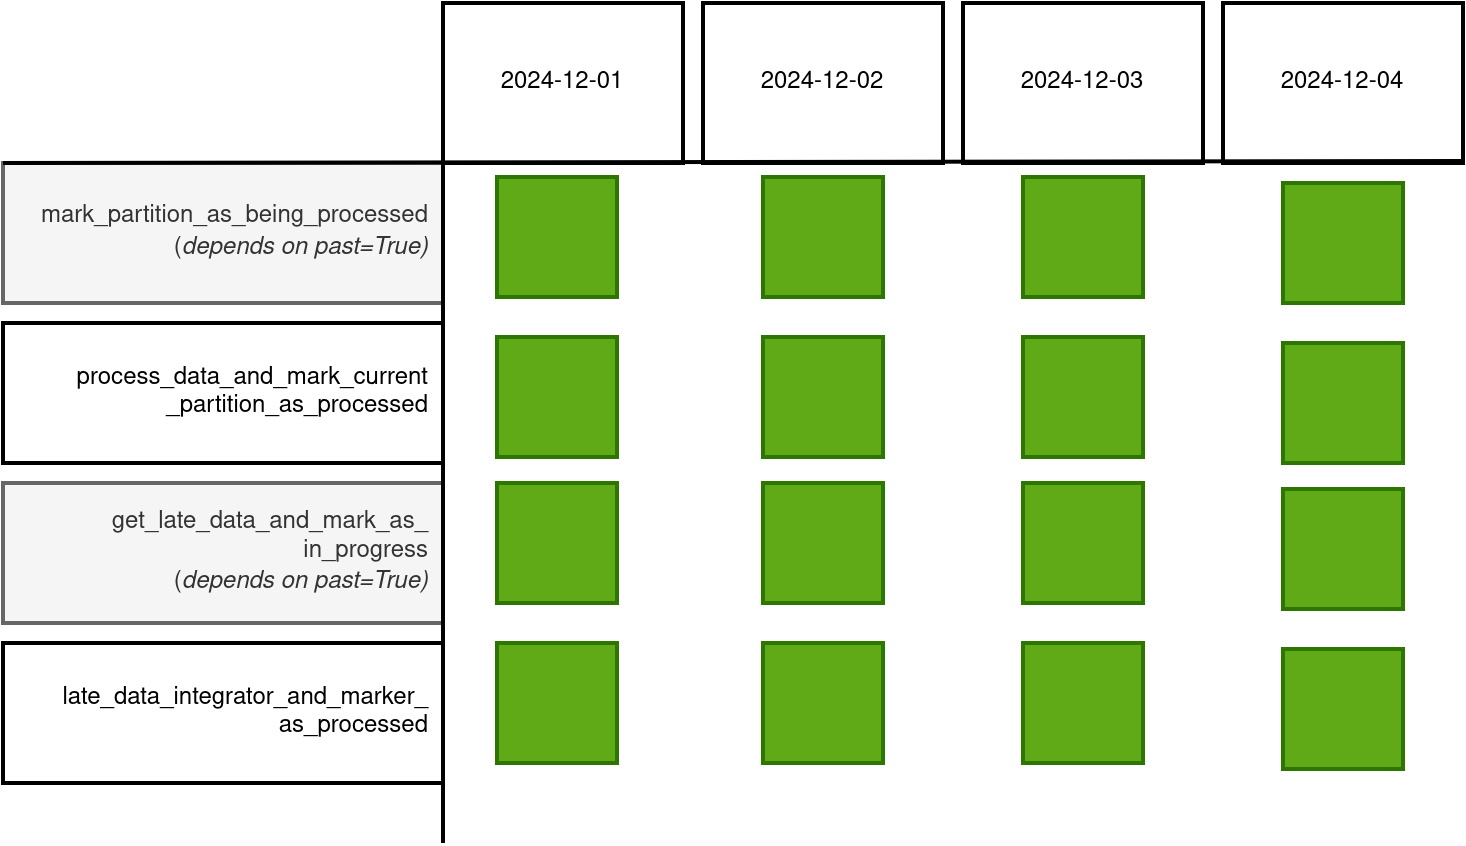

The diagram above was exported from draw.io. Its source (the exported page's mxGraphModel, read from the mxfile embedded in the PNG):
<mxGraphModel dx="2284" dy="766" grid="1" gridSize="10" guides="1" tooltips="1" connect="1" arrows="1" fold="1" page="1" pageScale="1" pageWidth="850" pageHeight="1100" math="0" shadow="0">
  <root>
    <mxCell id="0" />
    <mxCell id="1" parent="0" />
    <mxCell id="fegvY3pA-yJeQJnucCH5-5" value="2024-12-01" style="rounded=0;whiteSpace=wrap;html=1;strokeWidth=2;" vertex="1" parent="1">
      <mxGeometry x="80" y="20" width="120" height="80" as="geometry" />
    </mxCell>
    <mxCell id="fegvY3pA-yJeQJnucCH5-6" value="2024-12-02" style="rounded=0;whiteSpace=wrap;html=1;strokeWidth=2;" vertex="1" parent="1">
      <mxGeometry x="210" y="20" width="120" height="80" as="geometry" />
    </mxCell>
    <mxCell id="fegvY3pA-yJeQJnucCH5-7" value="2024-12-03" style="rounded=0;whiteSpace=wrap;html=1;strokeWidth=2;" vertex="1" parent="1">
      <mxGeometry x="340" y="20" width="120" height="80" as="geometry" />
    </mxCell>
    <mxCell id="fegvY3pA-yJeQJnucCH5-8" value="2024-12-04" style="rounded=0;whiteSpace=wrap;html=1;strokeWidth=2;" vertex="1" parent="1">
      <mxGeometry x="470" y="20" width="120" height="80" as="geometry" />
    </mxCell>
    <mxCell id="fegvY3pA-yJeQJnucCH5-1" value="&lt;div&gt;mark_partition_as_being_processed&lt;/div&gt;(&lt;i&gt;depends on past=True)&lt;/i&gt;" style="rounded=0;whiteSpace=wrap;html=1;strokeWidth=2;align=right;spacingRight=5;fillStyle=solid;fillColor=#f5f5f5;fontColor=#333333;strokeColor=#666666;" vertex="1" parent="1">
      <mxGeometry x="-140" y="100" width="220" height="70" as="geometry" />
    </mxCell>
    <mxCell id="fegvY3pA-yJeQJnucCH5-2" value="&lt;div&gt;process_data_and_mark_current&lt;/div&gt;&lt;div&gt;_partition_as_processed&lt;/div&gt;" style="rounded=0;whiteSpace=wrap;html=1;strokeWidth=2;align=right;spacingRight=5;" vertex="1" parent="1">
      <mxGeometry x="-140" y="180" width="220" height="70" as="geometry" />
    </mxCell>
    <mxCell id="fegvY3pA-yJeQJnucCH5-3" value="&lt;div&gt;get_late_data_and_mark_as_&lt;/div&gt;&lt;div&gt;in_progress&lt;/div&gt;&lt;div&gt;(&lt;i&gt;depends on past=True)&lt;/i&gt;&lt;br&gt;&lt;/div&gt;" style="rounded=0;whiteSpace=wrap;html=1;strokeWidth=2;align=right;spacingRight=5;fillColor=#f5f5f5;fontColor=#333333;strokeColor=#666666;" vertex="1" parent="1">
      <mxGeometry x="-140" y="260" width="220" height="70" as="geometry" />
    </mxCell>
    <mxCell id="fegvY3pA-yJeQJnucCH5-4" value="&lt;div&gt;late_data_integrator_and_marker_&lt;/div&gt;&lt;div&gt;as_processed&lt;/div&gt;" style="rounded=0;whiteSpace=wrap;html=1;strokeWidth=2;align=right;spacingRight=5;" vertex="1" parent="1">
      <mxGeometry x="-140" y="340" width="220" height="70" as="geometry" />
    </mxCell>
    <mxCell id="fegvY3pA-yJeQJnucCH5-9" value="" style="endArrow=none;html=1;rounded=0;strokeWidth=2;exitX=0;exitY=0;exitDx=0;exitDy=0;" edge="1" parent="1" source="fegvY3pA-yJeQJnucCH5-1">
      <mxGeometry width="50" height="50" relative="1" as="geometry">
        <mxPoint x="100" y="99" as="sourcePoint" />
        <mxPoint x="590" y="99" as="targetPoint" />
      </mxGeometry>
    </mxCell>
    <mxCell id="fegvY3pA-yJeQJnucCH5-10" value="" style="endArrow=none;html=1;rounded=0;strokeWidth=2;exitX=0;exitY=0;exitDx=0;exitDy=0;" edge="1" parent="1">
      <mxGeometry width="50" height="50" relative="1" as="geometry">
        <mxPoint x="80" y="100" as="sourcePoint" />
        <mxPoint x="80" y="440" as="targetPoint" />
      </mxGeometry>
    </mxCell>
    <mxCell id="fegvY3pA-yJeQJnucCH5-12" value="" style="whiteSpace=wrap;html=1;aspect=fixed;strokeWidth=2;fillColor=#60a917;fontColor=#ffffff;strokeColor=#2D7600;" vertex="1" parent="1">
      <mxGeometry x="107" y="107" width="60" height="60" as="geometry" />
    </mxCell>
    <mxCell id="fegvY3pA-yJeQJnucCH5-13" value="" style="whiteSpace=wrap;html=1;aspect=fixed;strokeWidth=2;fillColor=#60a917;fontColor=#ffffff;strokeColor=#2D7600;" vertex="1" parent="1">
      <mxGeometry x="240" y="107" width="60" height="60" as="geometry" />
    </mxCell>
    <mxCell id="fegvY3pA-yJeQJnucCH5-14" value="" style="whiteSpace=wrap;html=1;aspect=fixed;strokeWidth=2;fillColor=#60a917;fontColor=#ffffff;strokeColor=#2D7600;" vertex="1" parent="1">
      <mxGeometry x="370" y="107" width="60" height="60" as="geometry" />
    </mxCell>
    <mxCell id="fegvY3pA-yJeQJnucCH5-15" value="" style="whiteSpace=wrap;html=1;aspect=fixed;strokeWidth=2;fillColor=#60a917;fontColor=#ffffff;strokeColor=#2D7600;" vertex="1" parent="1">
      <mxGeometry x="500" y="110" width="60" height="60" as="geometry" />
    </mxCell>
    <mxCell id="fegvY3pA-yJeQJnucCH5-16" value="" style="whiteSpace=wrap;html=1;aspect=fixed;strokeWidth=2;fillColor=#60a917;fontColor=#ffffff;strokeColor=#2D7600;" vertex="1" parent="1">
      <mxGeometry x="107" y="187" width="60" height="60" as="geometry" />
    </mxCell>
    <mxCell id="fegvY3pA-yJeQJnucCH5-17" value="" style="whiteSpace=wrap;html=1;aspect=fixed;strokeWidth=2;fillColor=#60a917;fontColor=#ffffff;strokeColor=#2D7600;" vertex="1" parent="1">
      <mxGeometry x="240" y="187" width="60" height="60" as="geometry" />
    </mxCell>
    <mxCell id="fegvY3pA-yJeQJnucCH5-18" value="" style="whiteSpace=wrap;html=1;aspect=fixed;strokeWidth=2;fillColor=#60a917;fontColor=#ffffff;strokeColor=#2D7600;" vertex="1" parent="1">
      <mxGeometry x="370" y="187" width="60" height="60" as="geometry" />
    </mxCell>
    <mxCell id="fegvY3pA-yJeQJnucCH5-19" value="" style="whiteSpace=wrap;html=1;aspect=fixed;strokeWidth=2;fillColor=#60a917;fontColor=#ffffff;strokeColor=#2D7600;" vertex="1" parent="1">
      <mxGeometry x="500" y="190" width="60" height="60" as="geometry" />
    </mxCell>
    <mxCell id="fegvY3pA-yJeQJnucCH5-20" value="" style="whiteSpace=wrap;html=1;aspect=fixed;strokeWidth=2;fillColor=#60a917;fontColor=#ffffff;strokeColor=#2D7600;" vertex="1" parent="1">
      <mxGeometry x="107" y="260" width="60" height="60" as="geometry" />
    </mxCell>
    <mxCell id="fegvY3pA-yJeQJnucCH5-21" value="" style="whiteSpace=wrap;html=1;aspect=fixed;strokeWidth=2;fillColor=#60a917;fontColor=#ffffff;strokeColor=#2D7600;" vertex="1" parent="1">
      <mxGeometry x="240" y="260" width="60" height="60" as="geometry" />
    </mxCell>
    <mxCell id="fegvY3pA-yJeQJnucCH5-22" value="" style="whiteSpace=wrap;html=1;aspect=fixed;strokeWidth=2;fillColor=#60a917;fontColor=#ffffff;strokeColor=#2D7600;" vertex="1" parent="1">
      <mxGeometry x="370" y="260" width="60" height="60" as="geometry" />
    </mxCell>
    <mxCell id="fegvY3pA-yJeQJnucCH5-23" value="" style="whiteSpace=wrap;html=1;aspect=fixed;strokeWidth=2;fillColor=#60a917;fontColor=#ffffff;strokeColor=#2D7600;" vertex="1" parent="1">
      <mxGeometry x="500" y="263" width="60" height="60" as="geometry" />
    </mxCell>
    <mxCell id="fegvY3pA-yJeQJnucCH5-24" value="" style="whiteSpace=wrap;html=1;aspect=fixed;strokeWidth=2;fillColor=#60a917;fontColor=#ffffff;strokeColor=#2D7600;" vertex="1" parent="1">
      <mxGeometry x="107" y="340" width="60" height="60" as="geometry" />
    </mxCell>
    <mxCell id="fegvY3pA-yJeQJnucCH5-25" value="" style="whiteSpace=wrap;html=1;aspect=fixed;strokeWidth=2;fillColor=#60a917;fontColor=#ffffff;strokeColor=#2D7600;" vertex="1" parent="1">
      <mxGeometry x="240" y="340" width="60" height="60" as="geometry" />
    </mxCell>
    <mxCell id="fegvY3pA-yJeQJnucCH5-26" value="" style="whiteSpace=wrap;html=1;aspect=fixed;strokeWidth=2;fillColor=#60a917;fontColor=#ffffff;strokeColor=#2D7600;" vertex="1" parent="1">
      <mxGeometry x="370" y="340" width="60" height="60" as="geometry" />
    </mxCell>
    <mxCell id="fegvY3pA-yJeQJnucCH5-27" value="" style="whiteSpace=wrap;html=1;aspect=fixed;strokeWidth=2;fillColor=#60a917;fontColor=#ffffff;strokeColor=#2D7600;" vertex="1" parent="1">
      <mxGeometry x="500" y="343" width="60" height="60" as="geometry" />
    </mxCell>
  </root>
</mxGraphModel>